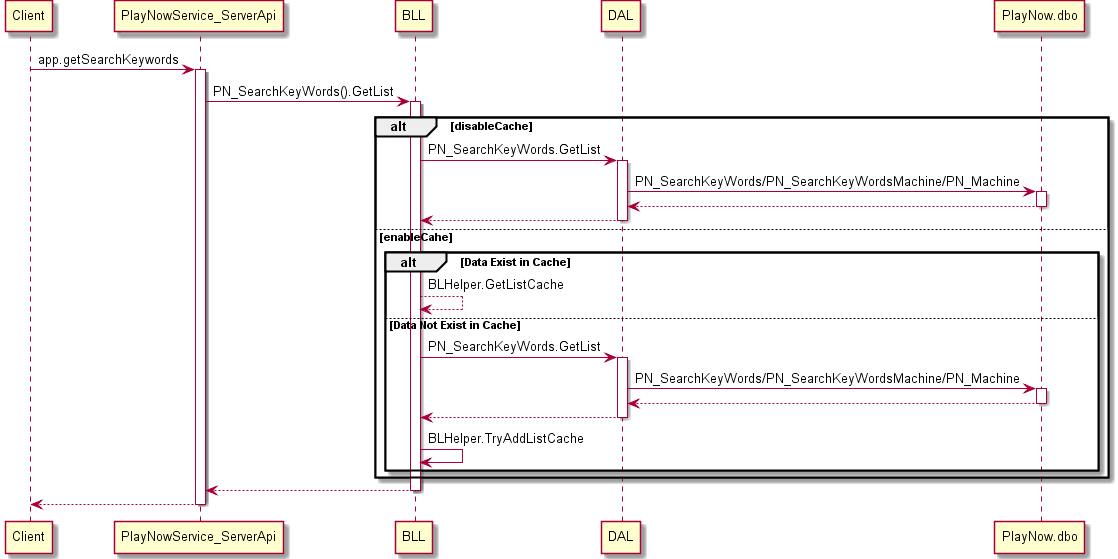

The diagram above was rendered by PlantUML. Its source (embedded in the PNG):
@startuml
Client -> PlayNowService_ServerApi:app.getSearchKeywords
activate PlayNowService_ServerApi
	PlayNowService_ServerApi  -> BLL:PN_SearchKeyWords().GetList
	activate BLL	
			alt disableCache
				BLL -> DAL:PN_SearchKeyWords.GetList
				activate DAL
					DAL -> PlayNow.dbo: PN_SearchKeyWords/PN_SearchKeyWordsMachine/PN_Machine
					activate PlayNow.dbo
					PlayNow.dbo --> DAL
					deactivate  PlayNow.dbo	
				DAL --> BLL
				deactivate DAL	
			else enableCahe
				alt Data Exist in Cache
					BLL --> BLL:BLHelper.GetListCache
				else Data Not Exist in Cache
					BLL -> DAL:PN_SearchKeyWords.GetList
					activate DAL
						DAL -> PlayNow.dbo: PN_SearchKeyWords/PN_SearchKeyWordsMachine/PN_Machine
						activate PlayNow.dbo
						PlayNow.dbo --> DAL
						deactivate  PlayNow.dbo
					DAL --> BLL
					Deactivate DAL
					BLL -> BLL:BLHelper.TryAddListCache					
					

				end
					
			end	
		
	BLL --> PlayNowService_ServerApi
	deactivate BLL
PlayNowService_ServerApi --> Client
deactivate PlayNowService_ServerApi






@enduml